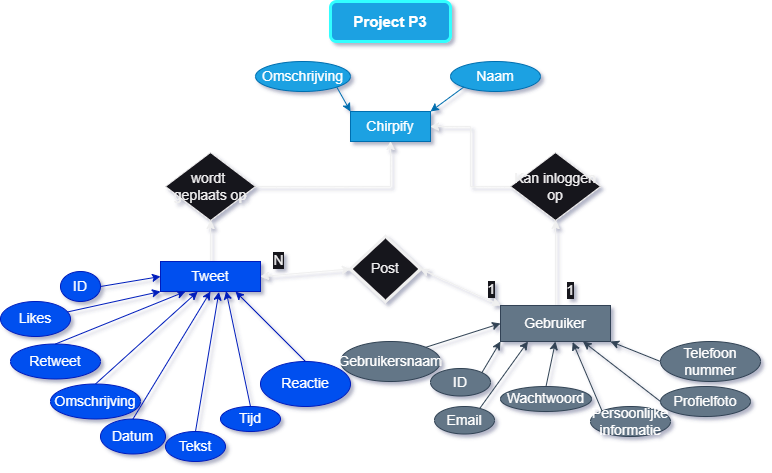

The diagram above was exported from draw.io. Its source (the exported page's mxGraphModel, read from the mxfile embedded in the PNG):
<mxGraphModel dx="747" dy="430" grid="1" gridSize="10" guides="1" tooltips="1" connect="1" arrows="1" fold="1" page="1" pageScale="1" pageWidth="1169" pageHeight="827" math="0" shadow="0">
  <root>
    <mxCell id="0" />
    <mxCell id="1" parent="0" />
    <mxCell id="gJE94Cc-9c8HY1eeB2Wd-1" value="Project P3" style="rounded=1;whiteSpace=wrap;html=1;fontSize=15;glass=0;strokeWidth=3;shadow=0;fillColor=#1BA1E2;fontColor=#ffffff;strokeColor=#33FFFF;spacing=3;fontStyle=1" parent="1" vertex="1">
      <mxGeometry x="400" y="170" width="120" height="40" as="geometry" />
    </mxCell>
    <mxCell id="gJE94Cc-9c8HY1eeB2Wd-2" value="Gebruikersnaam" style="ellipse;whiteSpace=wrap;html=1;strokeWidth=1;fontSize=14;fillColor=#647687;fontColor=#ffffff;strokeColor=#314354;" parent="1" vertex="1">
      <mxGeometry x="410" y="510" width="100" height="40" as="geometry" />
    </mxCell>
    <mxCell id="gJE94Cc-9c8HY1eeB2Wd-3" value="Email" style="ellipse;whiteSpace=wrap;html=1;strokeWidth=1;fontSize=14;fillColor=#647687;fontColor=#ffffff;strokeColor=#314354;" parent="1" vertex="1">
      <mxGeometry x="504" y="575" width="60" height="27.5" as="geometry" />
    </mxCell>
    <mxCell id="gJE94Cc-9c8HY1eeB2Wd-4" value="Wachtwoord" style="ellipse;whiteSpace=wrap;html=1;strokeWidth=1;fontSize=14;fillColor=#647687;fontColor=#ffffff;strokeColor=#314354;" parent="1" vertex="1">
      <mxGeometry x="570" y="555" width="91" height="25" as="geometry" />
    </mxCell>
    <mxCell id="gJE94Cc-9c8HY1eeB2Wd-58" style="edgeStyle=orthogonalEdgeStyle;rounded=0;orthogonalLoop=1;jettySize=auto;html=1;exitX=0.5;exitY=0;exitDx=0;exitDy=0;entryX=0.5;entryY=1;entryDx=0;entryDy=0;strokeWidth=1;fontSize=14;" parent="1" source="gJE94Cc-9c8HY1eeB2Wd-8" target="gJE94Cc-9c8HY1eeB2Wd-55" edge="1">
      <mxGeometry relative="1" as="geometry" />
    </mxCell>
    <mxCell id="gJE94Cc-9c8HY1eeB2Wd-67" value="1" style="edgeLabel;html=1;align=center;verticalAlign=middle;resizable=0;points=[];fontSize=14;" parent="gJE94Cc-9c8HY1eeB2Wd-58" vertex="1" connectable="0">
      <mxGeometry x="-0.6412" y="-1" relative="1" as="geometry">
        <mxPoint x="14" as="offset" />
      </mxGeometry>
    </mxCell>
    <mxCell id="gJE94Cc-9c8HY1eeB2Wd-8" value="Gebruiker" style="rounded=0;whiteSpace=wrap;html=1;strokeWidth=1;fontSize=14;fillColor=#647687;fontColor=#ffffff;strokeColor=#314354;" parent="1" vertex="1">
      <mxGeometry x="570" y="474" width="110" height="36" as="geometry" />
    </mxCell>
    <mxCell id="gJE94Cc-9c8HY1eeB2Wd-9" value="" style="endArrow=classic;html=1;rounded=0;exitX=1;exitY=0;exitDx=0;exitDy=0;entryX=0;entryY=0.5;entryDx=0;entryDy=0;strokeWidth=1;fontSize=14;fillColor=#647687;strokeColor=#314354;" parent="1" source="gJE94Cc-9c8HY1eeB2Wd-2" target="gJE94Cc-9c8HY1eeB2Wd-8" edge="1">
      <mxGeometry width="50" height="50" relative="1" as="geometry">
        <mxPoint x="540" y="484" as="sourcePoint" />
        <mxPoint x="590" y="434" as="targetPoint" />
      </mxGeometry>
    </mxCell>
    <mxCell id="gJE94Cc-9c8HY1eeB2Wd-10" value="" style="endArrow=classic;html=1;rounded=0;entryX=0.25;entryY=1;entryDx=0;entryDy=0;exitX=0.758;exitY=0.058;exitDx=0;exitDy=0;exitPerimeter=0;strokeWidth=1;fontSize=14;fillColor=#647687;strokeColor=#314354;" parent="1" source="gJE94Cc-9c8HY1eeB2Wd-3" target="gJE94Cc-9c8HY1eeB2Wd-8" edge="1">
      <mxGeometry width="50" height="50" relative="1" as="geometry">
        <mxPoint x="500" y="724" as="sourcePoint" />
        <mxPoint x="550" y="674" as="targetPoint" />
      </mxGeometry>
    </mxCell>
    <mxCell id="gJE94Cc-9c8HY1eeB2Wd-11" value="" style="endArrow=classic;html=1;rounded=0;entryX=0.5;entryY=1;entryDx=0;entryDy=0;exitX=0.5;exitY=0;exitDx=0;exitDy=0;strokeWidth=1;fontSize=14;fillColor=#647687;strokeColor=#314354;" parent="1" source="gJE94Cc-9c8HY1eeB2Wd-4" target="gJE94Cc-9c8HY1eeB2Wd-8" edge="1">
      <mxGeometry width="50" height="50" relative="1" as="geometry">
        <mxPoint x="660" y="754" as="sourcePoint" />
        <mxPoint x="710" y="704" as="targetPoint" />
      </mxGeometry>
    </mxCell>
    <mxCell id="gJE94Cc-9c8HY1eeB2Wd-14" value="Persoonlijke informatie" style="ellipse;whiteSpace=wrap;html=1;strokeWidth=1;fontSize=14;fillColor=#647687;fontColor=#ffffff;strokeColor=#314354;" parent="1" vertex="1">
      <mxGeometry x="660" y="575" width="80" height="30" as="geometry" />
    </mxCell>
    <mxCell id="gJE94Cc-9c8HY1eeB2Wd-22" value="" style="endArrow=classic;html=1;rounded=0;entryX=0.656;entryY=1.016;entryDx=0;entryDy=0;exitX=0;exitY=0;exitDx=0;exitDy=0;strokeWidth=1;entryPerimeter=0;fontSize=14;fillColor=#647687;strokeColor=#314354;" parent="1" source="gJE94Cc-9c8HY1eeB2Wd-14" target="gJE94Cc-9c8HY1eeB2Wd-8" edge="1">
      <mxGeometry width="50" height="50" relative="1" as="geometry">
        <mxPoint x="730" y="530" as="sourcePoint" />
        <mxPoint x="780" y="480" as="targetPoint" />
      </mxGeometry>
    </mxCell>
    <mxCell id="gJE94Cc-9c8HY1eeB2Wd-63" style="edgeStyle=orthogonalEdgeStyle;rounded=0;orthogonalLoop=1;jettySize=auto;html=1;exitX=0.5;exitY=0;exitDx=0;exitDy=0;entryX=0.5;entryY=1;entryDx=0;entryDy=0;strokeWidth=1;fontSize=14;" parent="1" source="gJE94Cc-9c8HY1eeB2Wd-23" target="gJE94Cc-9c8HY1eeB2Wd-62" edge="1">
      <mxGeometry relative="1" as="geometry" />
    </mxCell>
    <mxCell id="gJE94Cc-9c8HY1eeB2Wd-23" value="Tweet" style="rounded=0;whiteSpace=wrap;html=1;strokeWidth=1;fontSize=14;fillColor=#0050ef;fontColor=#ffffff;strokeColor=#001DBC;" parent="1" vertex="1">
      <mxGeometry x="230" y="430" width="100" height="30" as="geometry" />
    </mxCell>
    <mxCell id="gJE94Cc-9c8HY1eeB2Wd-24" value="Post" style="rhombus;whiteSpace=wrap;html=1;strokeWidth=3;fontSize=14;" parent="1" vertex="1">
      <mxGeometry x="420" y="405" width="70" height="65" as="geometry" />
    </mxCell>
    <mxCell id="gJE94Cc-9c8HY1eeB2Wd-25" value="ID" style="ellipse;whiteSpace=wrap;html=1;strokeWidth=1;fontSize=14;fillColor=#0050ef;fontColor=#ffffff;strokeColor=#001DBC;" parent="1" vertex="1">
      <mxGeometry x="130" y="440" width="40" height="30" as="geometry" />
    </mxCell>
    <mxCell id="gJE94Cc-9c8HY1eeB2Wd-26" value="Likes" style="ellipse;whiteSpace=wrap;html=1;strokeWidth=1;fontSize=14;fillColor=#0050ef;fontColor=#ffffff;strokeColor=#001DBC;" parent="1" vertex="1">
      <mxGeometry x="70" y="470" width="70" height="35" as="geometry" />
    </mxCell>
    <mxCell id="gJE94Cc-9c8HY1eeB2Wd-27" value="Retweet" style="ellipse;whiteSpace=wrap;html=1;strokeWidth=1;fontSize=14;fillColor=#0050ef;fontColor=#ffffff;strokeColor=#001DBC;" parent="1" vertex="1">
      <mxGeometry x="80" y="512.5" width="90" height="35" as="geometry" />
    </mxCell>
    <mxCell id="gJE94Cc-9c8HY1eeB2Wd-28" value="" style="endArrow=classic;html=1;rounded=0;exitX=1;exitY=0.5;exitDx=0;exitDy=0;entryX=0;entryY=0.5;entryDx=0;entryDy=0;strokeWidth=1;fontSize=14;fillColor=#0050ef;strokeColor=#001DBC;" parent="1" source="gJE94Cc-9c8HY1eeB2Wd-25" target="gJE94Cc-9c8HY1eeB2Wd-23" edge="1">
      <mxGeometry width="50" height="50" relative="1" as="geometry">
        <mxPoint x="180" y="490" as="sourcePoint" />
        <mxPoint x="230" y="440" as="targetPoint" />
      </mxGeometry>
    </mxCell>
    <mxCell id="gJE94Cc-9c8HY1eeB2Wd-29" value="" style="endArrow=classic;html=1;rounded=0;entryX=0;entryY=1;entryDx=0;entryDy=0;strokeWidth=1;fontSize=14;fillColor=#0050ef;strokeColor=#001DBC;" parent="1" source="gJE94Cc-9c8HY1eeB2Wd-26" target="gJE94Cc-9c8HY1eeB2Wd-23" edge="1">
      <mxGeometry width="50" height="50" relative="1" as="geometry">
        <mxPoint x="210" y="520" as="sourcePoint" />
        <mxPoint x="260" y="470" as="targetPoint" />
      </mxGeometry>
    </mxCell>
    <mxCell id="gJE94Cc-9c8HY1eeB2Wd-30" value="" style="endArrow=classic;html=1;rounded=0;entryX=0.25;entryY=1;entryDx=0;entryDy=0;exitX=0.5;exitY=0;exitDx=0;exitDy=0;strokeWidth=1;fontSize=14;fillColor=#0050ef;strokeColor=#001DBC;" parent="1" source="gJE94Cc-9c8HY1eeB2Wd-27" target="gJE94Cc-9c8HY1eeB2Wd-23" edge="1">
      <mxGeometry width="50" height="50" relative="1" as="geometry">
        <mxPoint x="290" y="540" as="sourcePoint" />
        <mxPoint x="340" y="490" as="targetPoint" />
      </mxGeometry>
    </mxCell>
    <mxCell id="gJE94Cc-9c8HY1eeB2Wd-31" value="" style="endArrow=classic;startArrow=classic;html=1;rounded=0;entryX=1;entryY=0.5;entryDx=0;entryDy=0;exitX=0;exitY=0;exitDx=0;exitDy=0;strokeWidth=1;fontSize=14;" parent="1" source="gJE94Cc-9c8HY1eeB2Wd-8" target="gJE94Cc-9c8HY1eeB2Wd-24" edge="1">
      <mxGeometry width="50" height="50" relative="1" as="geometry">
        <mxPoint x="520" y="490" as="sourcePoint" />
        <mxPoint x="570" y="440" as="targetPoint" />
      </mxGeometry>
    </mxCell>
    <mxCell id="gJE94Cc-9c8HY1eeB2Wd-32" value="" style="endArrow=classic;startArrow=classic;html=1;rounded=0;entryX=0;entryY=0.5;entryDx=0;entryDy=0;exitX=1;exitY=0.5;exitDx=0;exitDy=0;strokeWidth=1;fontSize=14;" parent="1" source="gJE94Cc-9c8HY1eeB2Wd-23" target="gJE94Cc-9c8HY1eeB2Wd-24" edge="1">
      <mxGeometry width="50" height="50" relative="1" as="geometry">
        <mxPoint x="340" y="490" as="sourcePoint" />
        <mxPoint x="390" y="440" as="targetPoint" />
      </mxGeometry>
    </mxCell>
    <mxCell id="gJE94Cc-9c8HY1eeB2Wd-33" value="Profielfoto" style="ellipse;whiteSpace=wrap;html=1;strokeWidth=1;fontSize=14;fillColor=#647687;fontColor=#ffffff;strokeColor=#314354;" parent="1" vertex="1">
      <mxGeometry x="730" y="555" width="90" height="30" as="geometry" />
    </mxCell>
    <mxCell id="gJE94Cc-9c8HY1eeB2Wd-34" value="" style="endArrow=classic;html=1;rounded=0;strokeWidth=1;fontSize=14;entryX=0.75;entryY=1;entryDx=0;entryDy=0;exitX=0;exitY=0.5;exitDx=0;exitDy=0;fillColor=#647687;strokeColor=#314354;" parent="1" source="gJE94Cc-9c8HY1eeB2Wd-33" target="gJE94Cc-9c8HY1eeB2Wd-8" edge="1">
      <mxGeometry width="50" height="50" relative="1" as="geometry">
        <mxPoint x="700" y="460" as="sourcePoint" />
        <mxPoint x="750" y="410" as="targetPoint" />
      </mxGeometry>
    </mxCell>
    <mxCell id="gJE94Cc-9c8HY1eeB2Wd-36" value="Telefoon nummer" style="ellipse;whiteSpace=wrap;html=1;strokeWidth=1;fontSize=14;fillColor=#647687;fontColor=#ffffff;strokeColor=#314354;" parent="1" vertex="1">
      <mxGeometry x="730" y="510" width="100" height="40" as="geometry" />
    </mxCell>
    <mxCell id="gJE94Cc-9c8HY1eeB2Wd-37" value="" style="endArrow=classic;html=1;rounded=0;exitX=0;exitY=0.5;exitDx=0;exitDy=0;entryX=1;entryY=1;entryDx=0;entryDy=0;fontSize=14;strokeWidth=1;fillColor=#647687;strokeColor=#314354;" parent="1" source="gJE94Cc-9c8HY1eeB2Wd-36" target="gJE94Cc-9c8HY1eeB2Wd-8" edge="1">
      <mxGeometry width="50" height="50" relative="1" as="geometry">
        <mxPoint x="730" y="490" as="sourcePoint" />
        <mxPoint x="780" y="440" as="targetPoint" />
      </mxGeometry>
    </mxCell>
    <mxCell id="gJE94Cc-9c8HY1eeB2Wd-40" value="" style="endArrow=classic;html=1;rounded=0;entryX=0.372;entryY=1.004;entryDx=0;entryDy=0;exitX=0.5;exitY=0;exitDx=0;exitDy=0;fontSize=14;strokeWidth=1;fillColor=#0050ef;strokeColor=#001DBC;entryPerimeter=0;" parent="1" source="gJE94Cc-9c8HY1eeB2Wd-71" target="gJE94Cc-9c8HY1eeB2Wd-23" edge="1">
      <mxGeometry width="50" height="50" relative="1" as="geometry">
        <mxPoint x="190" y="537" as="sourcePoint" />
        <mxPoint x="300" y="480" as="targetPoint" />
      </mxGeometry>
    </mxCell>
    <mxCell id="gJE94Cc-9c8HY1eeB2Wd-42" value="Chirpify" style="rounded=0;whiteSpace=wrap;html=1;strokeWidth=1;fontSize=14;fillColor=#1ba1e2;fontColor=#ffffff;strokeColor=#006EAF;" parent="1" vertex="1">
      <mxGeometry x="420" y="280" width="80" height="30" as="geometry" />
    </mxCell>
    <mxCell id="gJE94Cc-9c8HY1eeB2Wd-50" value="Omschrijving" style="ellipse;whiteSpace=wrap;html=1;strokeWidth=1;fillColor=#1ba1e2;fontColor=#ffffff;strokeColor=#006EAF;fontSize=14;" parent="1" vertex="1">
      <mxGeometry x="325" y="230" width="95" height="30" as="geometry" />
    </mxCell>
    <mxCell id="gJE94Cc-9c8HY1eeB2Wd-51" value="Naam" style="ellipse;whiteSpace=wrap;html=1;strokeWidth=1;fillColor=#1BA1E2;fontColor=#ffffff;strokeColor=#006EAF;fontSize=14;" parent="1" vertex="1">
      <mxGeometry x="520" y="230" width="90" height="30" as="geometry" />
    </mxCell>
    <mxCell id="gJE94Cc-9c8HY1eeB2Wd-53" value="" style="endArrow=classic;html=1;rounded=0;exitX=1;exitY=1;exitDx=0;exitDy=0;entryX=0;entryY=0;entryDx=0;entryDy=0;strokeWidth=1;fontSize=14;fillColor=#1ba1e2;strokeColor=#006EAF;" parent="1" source="gJE94Cc-9c8HY1eeB2Wd-50" target="gJE94Cc-9c8HY1eeB2Wd-42" edge="1">
      <mxGeometry width="50" height="50" relative="1" as="geometry">
        <mxPoint x="425" y="240" as="sourcePoint" />
        <mxPoint x="455" y="264.37" as="targetPoint" />
      </mxGeometry>
    </mxCell>
    <mxCell id="gJE94Cc-9c8HY1eeB2Wd-54" value="" style="endArrow=classic;html=1;rounded=0;exitX=0;exitY=1;exitDx=0;exitDy=0;entryX=1;entryY=0;entryDx=0;entryDy=0;strokeWidth=1;fontSize=14;fillColor=#1ba1e2;strokeColor=#006EAF;" parent="1" source="gJE94Cc-9c8HY1eeB2Wd-51" target="gJE94Cc-9c8HY1eeB2Wd-42" edge="1">
      <mxGeometry width="50" height="50" relative="1" as="geometry">
        <mxPoint x="460" y="200" as="sourcePoint" />
        <mxPoint x="492" y="245" as="targetPoint" />
      </mxGeometry>
    </mxCell>
    <mxCell id="gJE94Cc-9c8HY1eeB2Wd-56" style="edgeStyle=orthogonalEdgeStyle;rounded=0;orthogonalLoop=1;jettySize=auto;html=1;exitX=0;exitY=0.5;exitDx=0;exitDy=0;strokeWidth=1;fontSize=14;entryX=1;entryY=0.5;entryDx=0;entryDy=0;" parent="1" source="gJE94Cc-9c8HY1eeB2Wd-55" target="gJE94Cc-9c8HY1eeB2Wd-42" edge="1">
      <mxGeometry relative="1" as="geometry">
        <mxPoint x="500" y="355" as="targetPoint" />
      </mxGeometry>
    </mxCell>
    <mxCell id="gJE94Cc-9c8HY1eeB2Wd-55" value="&lt;div style=&quot;font-size: 14px;&quot;&gt;&lt;span style=&quot;font-size: 14px;&quot;&gt;Kan inloggen op&lt;/span&gt;&lt;/div&gt;" style="rhombus;whiteSpace=wrap;html=1;strokeWidth=1;fontSize=14;labelBackgroundColor=none;labelBorderColor=none;verticalAlign=middle;align=center;" parent="1" vertex="1">
      <mxGeometry x="580" y="321" width="90" height="68" as="geometry" />
    </mxCell>
    <mxCell id="gJE94Cc-9c8HY1eeB2Wd-61" value="" style="endArrow=classic;html=1;rounded=0;strokeWidth=1;fontSize=14;entryX=0.75;entryY=1;entryDx=0;entryDy=0;exitX=0.5;exitY=0;exitDx=0;exitDy=0;fillColor=#0050ef;strokeColor=#001DBC;" parent="1" source="ovkEuVqNjbtH8KYHMSDR-3" target="gJE94Cc-9c8HY1eeB2Wd-23" edge="1">
      <mxGeometry width="50" height="50" relative="1" as="geometry">
        <mxPoint x="340" y="550" as="sourcePoint" />
        <mxPoint x="370" y="490" as="targetPoint" />
      </mxGeometry>
    </mxCell>
    <mxCell id="gJE94Cc-9c8HY1eeB2Wd-64" style="edgeStyle=orthogonalEdgeStyle;rounded=0;orthogonalLoop=1;jettySize=auto;html=1;exitX=1;exitY=0.5;exitDx=0;exitDy=0;entryX=0.5;entryY=1;entryDx=0;entryDy=0;strokeWidth=1;fontSize=14;" parent="1" source="gJE94Cc-9c8HY1eeB2Wd-62" target="gJE94Cc-9c8HY1eeB2Wd-42" edge="1">
      <mxGeometry relative="1" as="geometry" />
    </mxCell>
    <mxCell id="gJE94Cc-9c8HY1eeB2Wd-62" value="&lt;div style=&quot;font-size: 14px;&quot;&gt;&lt;span style=&quot;font-size: 14px;&quot;&gt;wordt&amp;nbsp;&lt;/span&gt;&lt;/div&gt;geplaats op" style="rhombus;whiteSpace=wrap;html=1;strokeWidth=1;fontSize=14;labelBackgroundColor=none;labelBorderColor=none;verticalAlign=middle;align=center;" parent="1" vertex="1">
      <mxGeometry x="235" y="321" width="90" height="68" as="geometry" />
    </mxCell>
    <mxCell id="gJE94Cc-9c8HY1eeB2Wd-68" value="N" style="edgeLabel;html=1;align=center;verticalAlign=middle;resizable=0;points=[];fontSize=14;" parent="1" vertex="1" connectable="0">
      <mxGeometry x="480" y="444.9984882494982" as="geometry">
        <mxPoint x="-132" y="-16" as="offset" />
      </mxGeometry>
    </mxCell>
    <mxCell id="gJE94Cc-9c8HY1eeB2Wd-69" value="ID" style="ellipse;whiteSpace=wrap;html=1;strokeWidth=1;fontSize=14;fillColor=#647687;fontColor=#ffffff;strokeColor=#314354;" parent="1" vertex="1">
      <mxGeometry x="500" y="537" width="60" height="27.5" as="geometry" />
    </mxCell>
    <mxCell id="gJE94Cc-9c8HY1eeB2Wd-70" value="" style="endArrow=classic;html=1;rounded=0;strokeWidth=1;fontSize=14;entryX=0;entryY=1;entryDx=0;entryDy=0;exitX=1;exitY=0;exitDx=0;exitDy=0;fillColor=#647687;strokeColor=#314354;" parent="1" source="gJE94Cc-9c8HY1eeB2Wd-69" target="gJE94Cc-9c8HY1eeB2Wd-8" edge="1">
      <mxGeometry width="50" height="50" relative="1" as="geometry">
        <mxPoint x="410" y="640" as="sourcePoint" />
        <mxPoint x="460" y="590" as="targetPoint" />
      </mxGeometry>
    </mxCell>
    <mxCell id="gJE94Cc-9c8HY1eeB2Wd-71" value="Omschrijving" style="ellipse;whiteSpace=wrap;html=1;strokeWidth=1;fontSize=14;fillColor=#0050ef;fontColor=#ffffff;strokeColor=#001DBC;" parent="1" vertex="1">
      <mxGeometry x="120" y="552.5" width="90" height="35" as="geometry" />
    </mxCell>
    <mxCell id="ovkEuVqNjbtH8KYHMSDR-3" value="Reactie" style="ellipse;whiteSpace=wrap;html=1;strokeWidth=1;fontSize=14;fillColor=#0050ef;fontColor=#ffffff;strokeColor=#001DBC;" parent="1" vertex="1">
      <mxGeometry x="330" y="530" width="90" height="45" as="geometry" />
    </mxCell>
    <mxCell id="0RXzClA-zk62wYW3onU--1" value="Tekst" style="ellipse;whiteSpace=wrap;html=1;strokeWidth=1;fontSize=14;fillColor=#0050ef;fontColor=#ffffff;strokeColor=#001DBC;" parent="1" vertex="1">
      <mxGeometry x="235" y="600" width="60" height="30" as="geometry" />
    </mxCell>
    <mxCell id="0RXzClA-zk62wYW3onU--2" value="Datum" style="ellipse;whiteSpace=wrap;html=1;strokeWidth=1;fontSize=14;fillColor=#0050ef;fontColor=#ffffff;strokeColor=#001DBC;" parent="1" vertex="1">
      <mxGeometry x="170" y="587.5" width="65" height="35" as="geometry" />
    </mxCell>
    <mxCell id="0RXzClA-zk62wYW3onU--3" value="Tijd" style="ellipse;whiteSpace=wrap;html=1;strokeWidth=1;fontSize=14;fillColor=#0050ef;fontColor=#ffffff;strokeColor=#001DBC;" parent="1" vertex="1">
      <mxGeometry x="290" y="575" width="60" height="25" as="geometry" />
    </mxCell>
    <mxCell id="0RXzClA-zk62wYW3onU--5" value="" style="endArrow=classic;html=1;rounded=0;entryX=0.5;entryY=1;entryDx=0;entryDy=0;exitX=0.5;exitY=0;exitDx=0;exitDy=0;fontSize=14;strokeWidth=1;fillColor=#0050ef;strokeColor=#001DBC;" parent="1" source="0RXzClA-zk62wYW3onU--2" target="gJE94Cc-9c8HY1eeB2Wd-23" edge="1">
      <mxGeometry width="50" height="50" relative="1" as="geometry">
        <mxPoint x="175" y="563" as="sourcePoint" />
        <mxPoint x="290" y="470" as="targetPoint" />
      </mxGeometry>
    </mxCell>
    <mxCell id="0RXzClA-zk62wYW3onU--8" value="" style="endArrow=classic;html=1;rounded=0;entryX=0.584;entryY=1.013;entryDx=0;entryDy=0;exitX=0.5;exitY=0;exitDx=0;exitDy=0;fontSize=14;strokeWidth=1;fillColor=#0050ef;strokeColor=#001DBC;entryPerimeter=0;" parent="1" source="0RXzClA-zk62wYW3onU--1" target="gJE94Cc-9c8HY1eeB2Wd-23" edge="1">
      <mxGeometry width="50" height="50" relative="1" as="geometry">
        <mxPoint x="235" y="594" as="sourcePoint" />
        <mxPoint x="312" y="466" as="targetPoint" />
      </mxGeometry>
    </mxCell>
    <mxCell id="0RXzClA-zk62wYW3onU--9" value="" style="endArrow=classic;html=1;rounded=0;entryX=0.656;entryY=0.987;entryDx=0;entryDy=0;exitX=0.5;exitY=0;exitDx=0;exitDy=0;fontSize=14;strokeWidth=1;fillColor=#0050ef;strokeColor=#001DBC;entryPerimeter=0;" parent="1" source="0RXzClA-zk62wYW3onU--3" target="gJE94Cc-9c8HY1eeB2Wd-23" edge="1">
      <mxGeometry width="50" height="50" relative="1" as="geometry">
        <mxPoint x="290" y="612.5" as="sourcePoint" />
        <mxPoint x="313" y="469.5" as="targetPoint" />
      </mxGeometry>
    </mxCell>
    <mxCell id="dDTkpvIEBM3E83XBu4Cw-1" value="1" style="edgeLabel;html=1;align=center;verticalAlign=middle;resizable=0;points=[];fontSize=14;" vertex="1" connectable="0" parent="1">
      <mxGeometry x="650" y="469" as="geometry">
        <mxPoint x="-89" y="-11" as="offset" />
      </mxGeometry>
    </mxCell>
  </root>
</mxGraphModel>